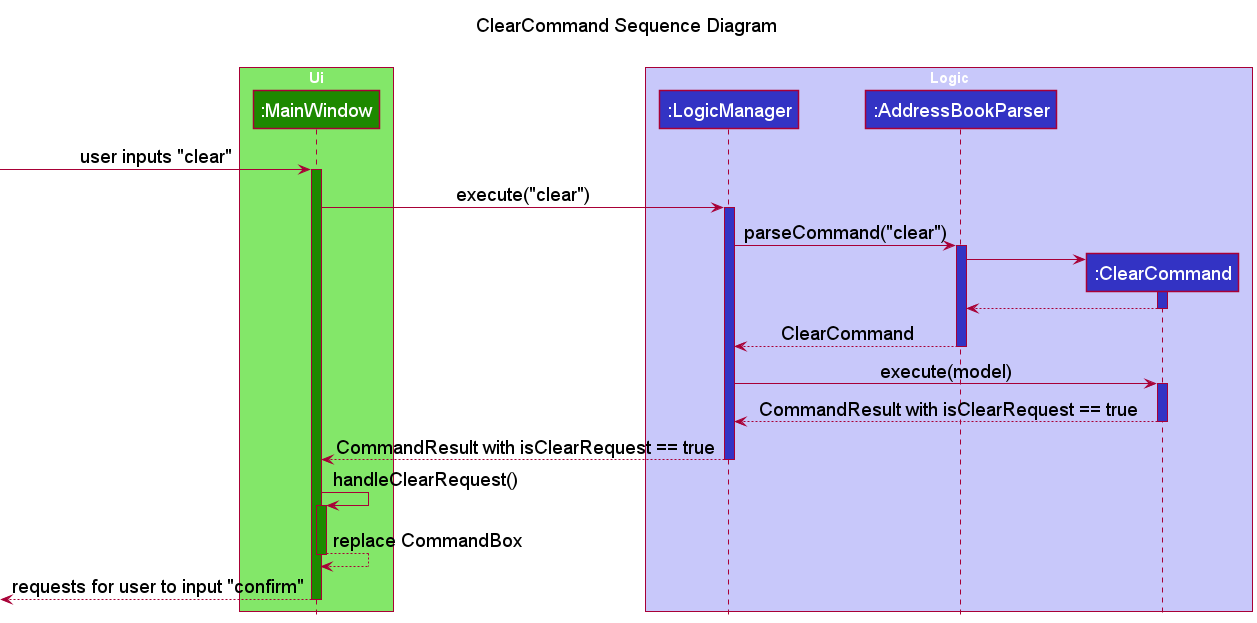

The diagram above was rendered by PlantUML. Its source (embedded in the PNG):
@startuml
!include style.puml

title ClearCommand Sequence Diagram\n

box "Ui" UI_COLOR_T1
participant ":MainWindow" as MainWindow UI_COLOR
end box

box "Logic" LOGIC_COLOR_T1
participant ":LogicManager" as LogicManager LOGIC_COLOR
participant ":AddressBookParser" as AddressBookParser LOGIC_COLOR
participant ":ClearCommand" as ClearCommand LOGIC_COLOR
end box

[-> MainWindow : user inputs "clear"
activate MainWindow UI_COLOR

MainWindow -> LogicManager : execute("clear")
activate LogicManager LOGIC_COLOR

LogicManager -> AddressBookParser : parseCommand("clear")
activate AddressBookParser LOGIC_COLOR

create ClearCommand
AddressBookParser -> ClearCommand
activate ClearCommand LOGIC_COLOR
ClearCommand --> AddressBookParser
deactivate ClearCommand

AddressBookParser --> LogicManager : ClearCommand
deactivate AddressBookParser

LogicManager -> ClearCommand : execute(model)
activate ClearCommand LOGIC_COLOR

ClearCommand --> LogicManager : CommandResult with isClearRequest == true
deactivate ClearCommand

LogicManager --> MainWindow : CommandResult with isClearRequest == true
deactivate LogicManager

MainWindow -> MainWindow : handleClearRequest()
activate MainWindow UI_COLOR
MainWindow --> MainWindow : replace CommandBox
deactivate MainWindow

[<--MainWindow : requests for user to input "confirm"
deactivate MainWindow
@enduml